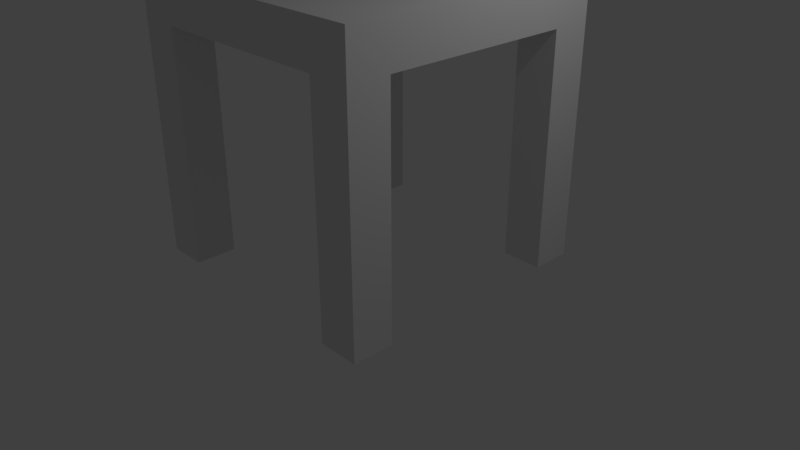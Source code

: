 # Source: DESK1.blend  (saved by Blender 2.79.0; exported with 4.5.12 LTS)
import bpy
from mathutils import Matrix  # noqa: F401  (used for matrix-valued properties, if any)

bpy.ops.wm.read_factory_settings(use_empty=True)
scene = bpy.context.scene
scene.name = 'Scene'

# ---- collections
col_collection_1 = bpy.data.collections.new('Collection 1'); scene.collection.children.link(col_collection_1)

# ---- world
world_world = bpy.data.worlds.new('World'); scene.world = world_world
world_world.color = (0.05088, 0.05088, 0.05088)
world_world.use_sun_shadow = False
world_world.sun_shadow_jitter_overblur = 0.0
world_world.cycles.sampling_method = 'MANUAL'

# ---- cameras
cam_camera = bpy.data.cameras.new('Camera')
cam_camera.clip_end = 100.0
cam_camera.lens = 35.0
cam_camera.sensor_width = 32.0
cam_camera.sensor_height = 18.0
cam_camera.ortho_scale = 7.314
cam_camera.dof.focus_distance = 0.0
cam_camera.dof.aperture_fstop = 128.0

# ---- lights
light_lamp = bpy.data.lights.new('Lamp', 'POINT')
light_lamp.transmission_factor = 0.0
light_lamp.cutoff_distance = 30.0
light_lamp.energy = 100.0
light_lamp.shadow_buffer_clip_start = 1.001
light_lamp.shadow_soft_size = 0.1
light_lamp.shadow_maximum_resolution = 0.006
light_lamp.use_absolute_resolution = True

# ---- meshes
me_001 = bpy.data.meshes.new('立方体.001')
me_001.from_pydata([(-1.0, -1.0, -1.0), (-1.0, -1.0, 1.0), (-1.0, 1.0, -1.0), (-1.0, 1.0, 1.0), (1.0, -1.0, -1.0), (1.0, -1.0, 1.0), (1.0, 1.0, -1.0), (1.0, 1.0, 1.0), (1.0, -0.7, 0.689), (-1.0, -0.7, 0.689), (-1.0, -0.7, -1.0), (-1.0, 0.7, -1.0), (1.0, 0.7, 0.689), (-1.0, 0.7, 0.689), (1.0, 0.7, -1.0), (1.0, -0.7, -1.0), (0.7, -0.7, 0.689), (0.7, 0.7, 0.689), (0.7, 1.0, 0.689), (0.7, -1.0, 0.689), (0.7, -1.0, -1.0), (-0.7, -0.7, -1.0), (-0.7, -1.0, -1.0), (-0.7, 0.7, -1.0), (-0.7, -0.7, 0.689), (-0.7, 0.7, 0.689), (-0.7, 1.0, 0.689), (-0.7, -1.0, 0.689), (-0.7, 1.0, -1.0), (0.7, -0.7, -1.0), (0.7, 1.0, -1.0), (0.7, 0.7, -1.0), (0.2579, 0.7, 0.689), (-0.2579, -0.7, 0.689)], [], [(0, 1, 3, 2, 11, 13, 9, 10), (2, 3, 7, 6, 30, 18, 26, 28), (6, 7, 5, 4, 15, 8, 12, 14), (4, 5, 1, 0, 22, 27, 19, 20), (2, 28, 23, 11), (7, 3, 1, 5), (12, 32, 25, 17, 31, 14), (8, 16, 33, 9, 13, 25, 32, 12), (9, 33, 16, 24, 21, 10), (10, 21, 22, 0), (23, 25, 13, 11), (20, 29, 15, 4), (29, 16, 8, 15), (31, 30, 6, 14), (21, 24, 27, 22), (27, 24, 16, 19), (20, 19, 16, 29), (31, 17, 18, 30), (23, 28, 26, 25), (25, 26, 18, 17)])
me_001.use_remesh_preserve_volume = False
me_001.use_remesh_preserve_attributes = False
me_001.use_mirror_vertex_groups = False
me_001.update()

# ---- objects
ob_lamp = bpy.data.objects.new('Lamp', light_lamp)
ob_camera = bpy.data.objects.new('Camera', cam_camera)
ob_001 = bpy.data.objects.new('立方体.001', me_001)

# ---- transforms, parenting, visibility, modifiers, constraints
ob_lamp.location = (4.076, 1.005, 5.904)
ob_lamp.rotation_euler = (0.6503, 0.05522, 1.866)
ob_lamp.lock_rotations_4d = False
ob_lamp.empty_display_type = 'ARROWS'
ob_lamp.color = (0.0, 0.0, 0.0, 0.0)
ob_lamp.lineart.crease_threshold = 0.0
ob_camera.location = (7.481, -6.508, 5.344)
ob_camera.rotation_euler = (1.109, 0.0, 0.8149)
ob_camera.lock_rotations_4d = False
ob_camera.empty_display_type = 'ARROWS'
ob_camera.color = (0.0, 0.0, 0.0, 0.0)
ob_camera.display_type = 'WIRE'
ob_camera.lineart.crease_threshold = 0.0
ob_001.location = (0.0, 0.0, 1.8)
ob_001.scale = (1.758, 1.758, 1.758)
ob_001.lineart.crease_threshold = 0.0

# ---- collection membership
col_collection_1.objects.link(ob_lamp)
col_collection_1.objects.link(ob_camera)
col_collection_1.objects.link(ob_001)

# ---- scene / render settings (as saved in the file)
scene.camera = ob_camera
scene.frame_start = 1; scene.frame_end = 250; scene.frame_set(1)
scene.render.engine = 'BLENDER_EEVEE_NEXT'
scene.render.resolution_percentage = 50
scene.render.dither_intensity = 0.0
scene.cycles.use_denoising = False
scene.cycles.samples = 128
scene.cycles.sampling_pattern = 'TABULATED_SOBOL'
scene.cycles.use_adaptive_sampling = False
scene.cycles.use_light_tree = False
scene.cycles.blur_glossy = 0.0
scene.cycles.sample_clamp_indirect = 0.0
scene.view_settings.view_transform = 'Standard'
bpy.context.view_layer.update()
